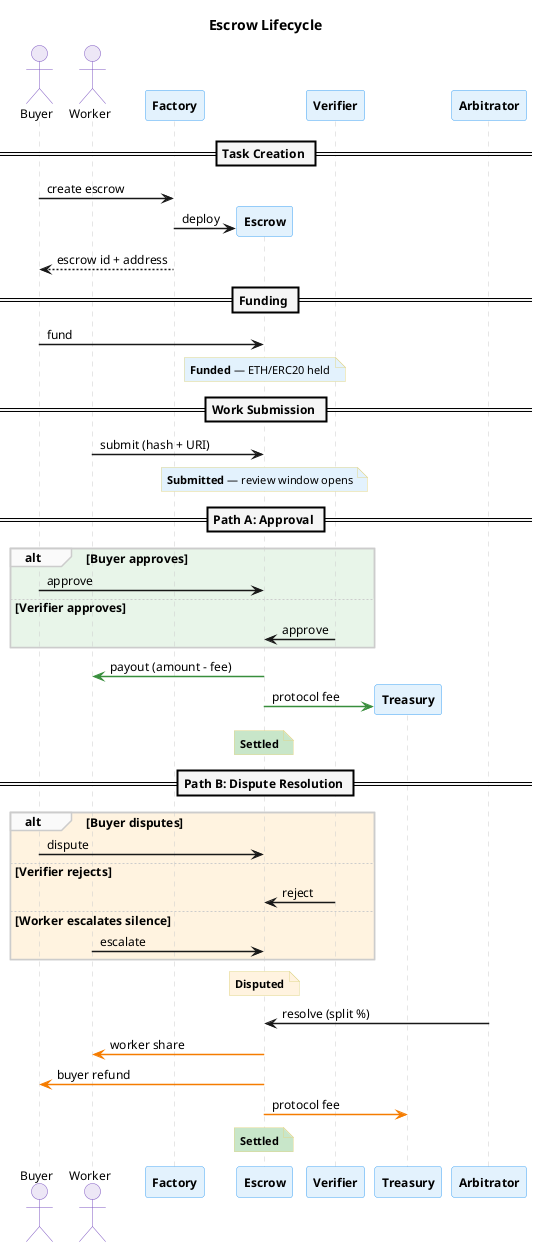

The diagram above was rendered by PlantUML. Its source (embedded in the PNG):
@startuml lifecycle-sequence
skinparam backgroundColor #FFFFFF
skinparam defaultFontName "Helvetica"
skinparam defaultFontSize 12
skinparam shadowing false
skinparam sequenceArrowThickness 1.5
skinparam sequenceLifeLineBorderColor #CCCCCC
skinparam sequenceDividerBackgroundColor #F5F5F5
skinparam sequenceDividerFontStyle bold
skinparam sequenceGroupBackgroundColor #FAFAFA
skinparam sequenceGroupBorderColor #CCCCCC

skinparam participant {
  BorderColor #42A5F5
  BackgroundColor #E3F2FD
  FontStyle bold
}

skinparam actor {
  BorderColor #7E57C2
  BackgroundColor #EDE7F6
}

skinparam note {
  BackgroundColor #FFFDE7
  BorderColor #E0D68A
  FontSize 11
}

title Escrow Lifecycle

actor "Buyer" as buyer
actor "Worker" as worker
participant "Factory" as factory

== Task Creation ==

buyer -> factory : create escrow
factory -> "Escrow" as escrow ** : deploy
factory --> buyer : escrow id + address

== Funding ==

buyer -> escrow : fund
note over escrow #E3F2FD : **Funded** — ETH/ERC20 held

== Work Submission ==

worker -> escrow : submit (hash + URI)
note over escrow #E3F2FD : **Submitted** — review window opens

== Path A: Approval ==

alt #E8F5E9 Buyer approves
  buyer -> escrow : approve
else #E8F5E9 Verifier approves
  "Verifier" as verifier -> escrow : approve
end

escrow -[#388E3C]> worker : payout (amount - fee)
escrow -[#388E3C]> "Treasury" as treasury ** #E8F5E9 : protocol fee
note over escrow #C8E6C9 : **Settled**

== Path B: Dispute Resolution ==

alt #FFF3E0 Buyer disputes
  buyer -> escrow : dispute
else #FFF3E0 Verifier rejects
  verifier -> escrow : reject
else #FFF3E0 Worker escalates silence
  worker -> escrow : escalate
end

note over escrow #FFF3E0 : **Disputed**

"Arbitrator" as arbitrator -> escrow : resolve (split %)

escrow -[#F57C00]> worker : worker share
escrow -[#F57C00]> buyer : buyer refund
escrow -[#F57C00]> treasury : protocol fee
note over escrow #C8E6C9 : **Settled**

@enduml